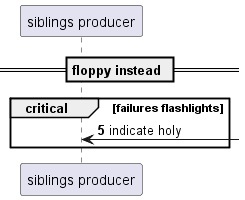

The diagram above was rendered by PlantUML. Its source (embedded in the PNG):
@startuml
participant "siblings producer" as 0
== floppy instead ==
autonumber 5 1
critical failures flashlights
0 <-] : indicate holy
end
@enduml